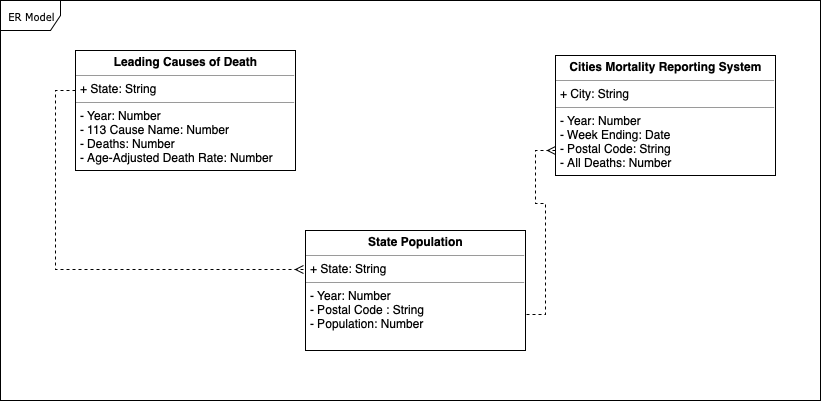

The diagram above was exported from draw.io. Its source (the exported page's mxGraphModel, read from the mxfile embedded in the PNG):
<mxGraphModel dx="909" dy="572" grid="1" gridSize="10" guides="1" tooltips="1" connect="1" arrows="1" fold="1" page="1" pageScale="1" pageWidth="850" pageHeight="1100" background="#ffffff" math="0" shadow="0">
  <root>
    <mxCell id="0" />
    <mxCell id="1" parent="0" />
    <mxCell id="wEzHOumqJGk1g9NsGiN0-1" value="ER Model" style="shape=umlFrame;whiteSpace=wrap;html=1;rounded=0;shadow=0;comic=0;labelBackgroundColor=none;strokeColor=#000000;strokeWidth=1;fillColor=#ffffff;fontFamily=Verdana;fontSize=10;fontColor=#000000;align=center;" parent="1" vertex="1">
      <mxGeometry x="15" y="30" width="820" height="400" as="geometry" />
    </mxCell>
    <mxCell id="wEzHOumqJGk1g9NsGiN0-2" value="&lt;p style=&quot;margin: 0px ; margin-top: 4px ; text-align: center&quot;&gt;&lt;b&gt;Leading Causes of Death&lt;/b&gt;&lt;/p&gt;&lt;hr size=&quot;1&quot;&gt;&lt;p style=&quot;margin: 0px ; margin-left: 4px&quot;&gt;+ State: String&lt;/p&gt;&lt;hr size=&quot;1&quot;&gt;&lt;p style=&quot;margin: 0px ; margin-left: 4px&quot;&gt;- Year: Number&lt;/p&gt;&lt;p style=&quot;margin: 0px ; margin-left: 4px&quot;&gt;- 113 Cause Name: Number&lt;/p&gt;&lt;p style=&quot;margin: 0px ; margin-left: 4px&quot;&gt;&lt;span&gt;- Deaths: Number&lt;/span&gt;&lt;br&gt;&lt;/p&gt;&lt;p style=&quot;margin: 0px ; margin-left: 4px&quot;&gt;- Age-Adjusted Death Rate: Number&lt;/p&gt;" style="verticalAlign=top;align=left;overflow=fill;fontSize=12;fontFamily=Helvetica;html=1;" parent="1" vertex="1">
      <mxGeometry x="90" y="80" width="220" height="120" as="geometry" />
    </mxCell>
    <mxCell id="wEzHOumqJGk1g9NsGiN0-8" style="edgeStyle=orthogonalEdgeStyle;rounded=0;orthogonalLoop=1;jettySize=auto;html=1;exitX=0;exitY=0.792;exitDx=0;exitDy=0;endArrow=none;endFill=0;exitPerimeter=0;startArrow=ERmany;startFill=0;dashed=1;entryX=1.005;entryY=0.7;entryDx=0;entryDy=0;entryPerimeter=0;" parent="1" source="wEzHOumqJGk1g9NsGiN0-6" edge="1" target="wEzHOumqJGk1g9NsGiN0-7">
      <mxGeometry relative="1" as="geometry">
        <mxPoint x="310" y="120" as="targetPoint" />
        <Array as="points" />
      </mxGeometry>
    </mxCell>
    <mxCell id="wEzHOumqJGk1g9NsGiN0-6" value="&lt;p style=&quot;margin: 0px ; margin-top: 4px ; text-align: center&quot;&gt;&lt;b&gt;Cities Mortality Reporting System&lt;/b&gt;&lt;/p&gt;&lt;hr size=&quot;1&quot;&gt;&lt;p style=&quot;margin: 0px ; margin-left: 4px&quot;&gt;+ City: String&lt;/p&gt;&lt;hr size=&quot;1&quot;&gt;&lt;p style=&quot;margin: 0px ; margin-left: 4px&quot;&gt;- Year: Number&lt;/p&gt;&lt;p style=&quot;margin: 0px ; margin-left: 4px&quot;&gt;- Week Ending: Date&lt;/p&gt;&lt;p style=&quot;margin: 0px ; margin-left: 4px&quot;&gt;- Postal Code: String&amp;nbsp;&lt;/p&gt;&lt;p style=&quot;margin: 0px ; margin-left: 4px&quot;&gt;- All Deaths: Number&lt;/p&gt;" style="verticalAlign=top;align=left;overflow=fill;fontSize=12;fontFamily=Helvetica;html=1;" parent="1" vertex="1">
      <mxGeometry x="570" y="85" width="220" height="120" as="geometry" />
    </mxCell>
    <mxCell id="wEzHOumqJGk1g9NsGiN0-9" style="edgeStyle=orthogonalEdgeStyle;rounded=0;orthogonalLoop=1;jettySize=auto;html=1;endArrow=none;endFill=0;startArrow=ERmany;startFill=0;exitX=-0.009;exitY=0.325;exitDx=0;exitDy=0;exitPerimeter=0;dashed=1;" parent="1" source="wEzHOumqJGk1g9NsGiN0-7" edge="1">
      <mxGeometry relative="1" as="geometry">
        <mxPoint x="91" y="120" as="targetPoint" />
        <Array as="points">
          <mxPoint x="70" y="299" />
          <mxPoint x="70" y="120" />
          <mxPoint x="91" y="120" />
        </Array>
      </mxGeometry>
    </mxCell>
    <mxCell id="wEzHOumqJGk1g9NsGiN0-7" value="&lt;p style=&quot;margin: 0px ; margin-top: 4px ; text-align: center&quot;&gt;&lt;b&gt;State Population&lt;/b&gt;&lt;/p&gt;&lt;hr size=&quot;1&quot;&gt;&lt;p style=&quot;margin: 0px ; margin-left: 4px&quot;&gt;+ State: String&lt;/p&gt;&lt;hr size=&quot;1&quot;&gt;&lt;p style=&quot;margin: 0px ; margin-left: 4px&quot;&gt;- Year: Number&lt;/p&gt;&lt;p style=&quot;margin: 0px ; margin-left: 4px&quot;&gt;- Postal Code : String&lt;/p&gt;&lt;p style=&quot;margin: 0px ; margin-left: 4px&quot;&gt;- Population: Number&lt;/p&gt;" style="verticalAlign=top;align=left;overflow=fill;fontSize=12;fontFamily=Helvetica;html=1;" parent="1" vertex="1">
      <mxGeometry x="320" y="260" width="220" height="120" as="geometry" />
    </mxCell>
  </root>
</mxGraphModel>